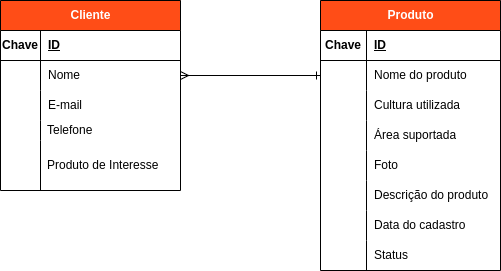

The diagram above was exported from draw.io. Its source (the exported page's mxGraphModel, read from the mxfile embedded in the PNG):
<mxGraphModel dx="880" dy="419" grid="1" gridSize="10" guides="1" tooltips="1" connect="1" arrows="1" fold="1" page="1" pageScale="1" pageWidth="827" pageHeight="1169" math="0" shadow="0">
  <root>
    <mxCell id="0" />
    <mxCell id="1" parent="0" />
    <mxCell id="bI3XOp7B3AAGI3jLnai--4" value="&lt;font color=&quot;#ffffff&quot;&gt;Cliente&lt;/font&gt;" style="shape=table;startSize=30;container=1;collapsible=1;childLayout=tableLayout;fixedRows=1;rowLines=0;fontStyle=1;align=center;resizeLast=1;html=1;gradientColor=none;fillColor=#FF4D17;" vertex="1" parent="1">
      <mxGeometry x="20" y="70" width="180" height="190" as="geometry" />
    </mxCell>
    <mxCell id="bI3XOp7B3AAGI3jLnai--5" value="" style="shape=tableRow;horizontal=0;startSize=0;swimlaneHead=0;swimlaneBody=0;fillColor=none;collapsible=0;dropTarget=0;points=[[0,0.5],[1,0.5]];portConstraint=eastwest;top=0;left=0;right=0;bottom=1;" vertex="1" parent="bI3XOp7B3AAGI3jLnai--4">
      <mxGeometry y="30" width="180" height="30" as="geometry" />
    </mxCell>
    <mxCell id="bI3XOp7B3AAGI3jLnai--6" value="Chave" style="shape=partialRectangle;connectable=0;fillColor=none;top=0;left=0;bottom=0;right=0;fontStyle=1;overflow=hidden;whiteSpace=wrap;html=1;" vertex="1" parent="bI3XOp7B3AAGI3jLnai--5">
      <mxGeometry width="40" height="30" as="geometry">
        <mxRectangle width="40" height="30" as="alternateBounds" />
      </mxGeometry>
    </mxCell>
    <mxCell id="bI3XOp7B3AAGI3jLnai--7" value="ID" style="shape=partialRectangle;connectable=0;fillColor=none;top=0;left=0;bottom=0;right=0;align=left;spacingLeft=6;fontStyle=5;overflow=hidden;whiteSpace=wrap;html=1;" vertex="1" parent="bI3XOp7B3AAGI3jLnai--5">
      <mxGeometry x="40" width="140" height="30" as="geometry">
        <mxRectangle width="140" height="30" as="alternateBounds" />
      </mxGeometry>
    </mxCell>
    <mxCell id="bI3XOp7B3AAGI3jLnai--8" value="" style="shape=tableRow;horizontal=0;startSize=0;swimlaneHead=0;swimlaneBody=0;fillColor=none;collapsible=0;dropTarget=0;points=[[0,0.5],[1,0.5]];portConstraint=eastwest;top=0;left=0;right=0;bottom=0;" vertex="1" parent="bI3XOp7B3AAGI3jLnai--4">
      <mxGeometry y="60" width="180" height="30" as="geometry" />
    </mxCell>
    <mxCell id="bI3XOp7B3AAGI3jLnai--9" value="" style="shape=partialRectangle;connectable=0;fillColor=none;top=0;left=0;bottom=0;right=0;editable=1;overflow=hidden;whiteSpace=wrap;html=1;" vertex="1" parent="bI3XOp7B3AAGI3jLnai--8">
      <mxGeometry width="40" height="30" as="geometry">
        <mxRectangle width="40" height="30" as="alternateBounds" />
      </mxGeometry>
    </mxCell>
    <mxCell id="bI3XOp7B3AAGI3jLnai--10" value="Nome" style="shape=partialRectangle;connectable=0;fillColor=none;top=0;left=0;bottom=0;right=0;align=left;spacingLeft=6;overflow=hidden;whiteSpace=wrap;html=1;" vertex="1" parent="bI3XOp7B3AAGI3jLnai--8">
      <mxGeometry x="40" width="140" height="30" as="geometry">
        <mxRectangle width="140" height="30" as="alternateBounds" />
      </mxGeometry>
    </mxCell>
    <mxCell id="bI3XOp7B3AAGI3jLnai--11" value="" style="shape=tableRow;horizontal=0;startSize=0;swimlaneHead=0;swimlaneBody=0;fillColor=none;collapsible=0;dropTarget=0;points=[[0,0.5],[1,0.5]];portConstraint=eastwest;top=0;left=0;right=0;bottom=0;" vertex="1" parent="bI3XOp7B3AAGI3jLnai--4">
      <mxGeometry y="90" width="180" height="30" as="geometry" />
    </mxCell>
    <mxCell id="bI3XOp7B3AAGI3jLnai--12" value="" style="shape=partialRectangle;connectable=0;fillColor=none;top=0;left=0;bottom=0;right=0;editable=1;overflow=hidden;whiteSpace=wrap;html=1;" vertex="1" parent="bI3XOp7B3AAGI3jLnai--11">
      <mxGeometry width="40" height="30" as="geometry">
        <mxRectangle width="40" height="30" as="alternateBounds" />
      </mxGeometry>
    </mxCell>
    <mxCell id="bI3XOp7B3AAGI3jLnai--13" value="E-mail" style="shape=partialRectangle;connectable=0;fillColor=none;top=0;left=0;bottom=0;right=0;align=left;spacingLeft=6;overflow=hidden;whiteSpace=wrap;html=1;" vertex="1" parent="bI3XOp7B3AAGI3jLnai--11">
      <mxGeometry x="40" width="140" height="30" as="geometry">
        <mxRectangle width="140" height="30" as="alternateBounds" />
      </mxGeometry>
    </mxCell>
    <mxCell id="bI3XOp7B3AAGI3jLnai--14" value="" style="shape=tableRow;horizontal=0;startSize=0;swimlaneHead=0;swimlaneBody=0;fillColor=none;collapsible=0;dropTarget=0;points=[[0,0.5],[1,0.5]];portConstraint=eastwest;top=0;left=0;right=0;bottom=0;" vertex="1" parent="bI3XOp7B3AAGI3jLnai--4">
      <mxGeometry y="120" width="180" height="20" as="geometry" />
    </mxCell>
    <mxCell id="bI3XOp7B3AAGI3jLnai--15" value="" style="shape=partialRectangle;connectable=0;fillColor=none;top=0;left=0;bottom=0;right=0;editable=1;overflow=hidden;whiteSpace=wrap;html=1;" vertex="1" parent="bI3XOp7B3AAGI3jLnai--14">
      <mxGeometry width="40" height="20" as="geometry">
        <mxRectangle width="40" height="20" as="alternateBounds" />
      </mxGeometry>
    </mxCell>
    <mxCell id="bI3XOp7B3AAGI3jLnai--16" value="Telefone" style="shape=partialRectangle;connectable=0;fillColor=none;top=0;left=0;bottom=0;right=0;align=left;spacingLeft=6;overflow=hidden;whiteSpace=wrap;html=1;spacing=1;" vertex="1" parent="bI3XOp7B3AAGI3jLnai--14">
      <mxGeometry x="40" width="140" height="20" as="geometry">
        <mxRectangle width="140" height="20" as="alternateBounds" />
      </mxGeometry>
    </mxCell>
    <mxCell id="bI3XOp7B3AAGI3jLnai--18" style="shape=tableRow;horizontal=0;startSize=0;swimlaneHead=0;swimlaneBody=0;fillColor=none;collapsible=0;dropTarget=0;points=[[0,0.5],[1,0.5]];portConstraint=eastwest;top=0;left=0;right=0;bottom=0;spacingTop=2;spacing=3;" vertex="1" parent="bI3XOp7B3AAGI3jLnai--4">
      <mxGeometry y="140" width="180" height="50" as="geometry" />
    </mxCell>
    <mxCell id="bI3XOp7B3AAGI3jLnai--19" style="shape=partialRectangle;connectable=0;fillColor=none;top=0;left=0;bottom=0;right=0;editable=1;overflow=hidden;whiteSpace=wrap;html=1;" vertex="1" parent="bI3XOp7B3AAGI3jLnai--18">
      <mxGeometry width="40" height="50" as="geometry">
        <mxRectangle width="40" height="50" as="alternateBounds" />
      </mxGeometry>
    </mxCell>
    <mxCell id="bI3XOp7B3AAGI3jLnai--20" value="Produto de Interesse" style="shape=partialRectangle;connectable=0;fillColor=none;top=0;left=0;bottom=0;right=0;align=left;spacingLeft=6;overflow=hidden;whiteSpace=wrap;html=1;spacing=1;" vertex="1" parent="bI3XOp7B3AAGI3jLnai--18">
      <mxGeometry x="40" width="140" height="50" as="geometry">
        <mxRectangle width="140" height="50" as="alternateBounds" />
      </mxGeometry>
    </mxCell>
    <mxCell id="bI3XOp7B3AAGI3jLnai--21" value="&lt;font color=&quot;#ffffff&quot;&gt;Produto&lt;/font&gt;" style="shape=table;startSize=30;container=1;collapsible=1;childLayout=tableLayout;fixedRows=1;rowLines=0;fontStyle=1;align=center;resizeLast=1;html=1;fillColor=#FF4D17;" vertex="1" parent="1">
      <mxGeometry x="340" y="70" width="180" height="270" as="geometry" />
    </mxCell>
    <mxCell id="bI3XOp7B3AAGI3jLnai--22" value="" style="shape=tableRow;horizontal=0;startSize=0;swimlaneHead=0;swimlaneBody=0;fillColor=none;collapsible=0;dropTarget=0;points=[[0,0.5],[1,0.5]];portConstraint=eastwest;top=0;left=0;right=0;bottom=1;" vertex="1" parent="bI3XOp7B3AAGI3jLnai--21">
      <mxGeometry y="30" width="180" height="30" as="geometry" />
    </mxCell>
    <mxCell id="bI3XOp7B3AAGI3jLnai--23" value="Chave" style="shape=partialRectangle;connectable=0;fillColor=none;top=0;left=0;bottom=0;right=0;fontStyle=1;overflow=hidden;whiteSpace=wrap;html=1;" vertex="1" parent="bI3XOp7B3AAGI3jLnai--22">
      <mxGeometry width="46" height="30" as="geometry">
        <mxRectangle width="46" height="30" as="alternateBounds" />
      </mxGeometry>
    </mxCell>
    <mxCell id="bI3XOp7B3AAGI3jLnai--24" value="ID" style="shape=partialRectangle;connectable=0;fillColor=none;top=0;left=0;bottom=0;right=0;align=left;spacingLeft=6;fontStyle=5;overflow=hidden;whiteSpace=wrap;html=1;" vertex="1" parent="bI3XOp7B3AAGI3jLnai--22">
      <mxGeometry x="46" width="134" height="30" as="geometry">
        <mxRectangle width="134" height="30" as="alternateBounds" />
      </mxGeometry>
    </mxCell>
    <mxCell id="bI3XOp7B3AAGI3jLnai--25" value="" style="shape=tableRow;horizontal=0;startSize=0;swimlaneHead=0;swimlaneBody=0;fillColor=none;collapsible=0;dropTarget=0;points=[[0,0.5],[1,0.5]];portConstraint=eastwest;top=0;left=0;right=0;bottom=0;" vertex="1" parent="bI3XOp7B3AAGI3jLnai--21">
      <mxGeometry y="60" width="180" height="30" as="geometry" />
    </mxCell>
    <mxCell id="bI3XOp7B3AAGI3jLnai--26" value="" style="shape=partialRectangle;connectable=0;fillColor=none;top=0;left=0;bottom=0;right=0;editable=1;overflow=hidden;whiteSpace=wrap;html=1;" vertex="1" parent="bI3XOp7B3AAGI3jLnai--25">
      <mxGeometry width="46" height="30" as="geometry">
        <mxRectangle width="46" height="30" as="alternateBounds" />
      </mxGeometry>
    </mxCell>
    <mxCell id="bI3XOp7B3AAGI3jLnai--27" value="Nome do produto" style="shape=partialRectangle;connectable=0;fillColor=none;top=0;left=0;bottom=0;right=0;align=left;spacingLeft=6;overflow=hidden;whiteSpace=wrap;html=1;" vertex="1" parent="bI3XOp7B3AAGI3jLnai--25">
      <mxGeometry x="46" width="134" height="30" as="geometry">
        <mxRectangle width="134" height="30" as="alternateBounds" />
      </mxGeometry>
    </mxCell>
    <mxCell id="bI3XOp7B3AAGI3jLnai--28" value="" style="shape=tableRow;horizontal=0;startSize=0;swimlaneHead=0;swimlaneBody=0;fillColor=none;collapsible=0;dropTarget=0;points=[[0,0.5],[1,0.5]];portConstraint=eastwest;top=0;left=0;right=0;bottom=0;" vertex="1" parent="bI3XOp7B3AAGI3jLnai--21">
      <mxGeometry y="90" width="180" height="30" as="geometry" />
    </mxCell>
    <mxCell id="bI3XOp7B3AAGI3jLnai--29" value="" style="shape=partialRectangle;connectable=0;fillColor=none;top=0;left=0;bottom=0;right=0;editable=1;overflow=hidden;whiteSpace=wrap;html=1;" vertex="1" parent="bI3XOp7B3AAGI3jLnai--28">
      <mxGeometry width="46" height="30" as="geometry">
        <mxRectangle width="46" height="30" as="alternateBounds" />
      </mxGeometry>
    </mxCell>
    <mxCell id="bI3XOp7B3AAGI3jLnai--30" value="Cultura utilizada" style="shape=partialRectangle;connectable=0;fillColor=none;top=0;left=0;bottom=0;right=0;align=left;spacingLeft=6;overflow=hidden;whiteSpace=wrap;html=1;" vertex="1" parent="bI3XOp7B3AAGI3jLnai--28">
      <mxGeometry x="46" width="134" height="30" as="geometry">
        <mxRectangle width="134" height="30" as="alternateBounds" />
      </mxGeometry>
    </mxCell>
    <mxCell id="bI3XOp7B3AAGI3jLnai--31" value="" style="shape=tableRow;horizontal=0;startSize=0;swimlaneHead=0;swimlaneBody=0;fillColor=none;collapsible=0;dropTarget=0;points=[[0,0.5],[1,0.5]];portConstraint=eastwest;top=0;left=0;right=0;bottom=0;" vertex="1" parent="bI3XOp7B3AAGI3jLnai--21">
      <mxGeometry y="120" width="180" height="30" as="geometry" />
    </mxCell>
    <mxCell id="bI3XOp7B3AAGI3jLnai--32" value="" style="shape=partialRectangle;connectable=0;fillColor=none;top=0;left=0;bottom=0;right=0;editable=1;overflow=hidden;whiteSpace=wrap;html=1;" vertex="1" parent="bI3XOp7B3AAGI3jLnai--31">
      <mxGeometry width="46" height="30" as="geometry">
        <mxRectangle width="46" height="30" as="alternateBounds" />
      </mxGeometry>
    </mxCell>
    <mxCell id="bI3XOp7B3AAGI3jLnai--33" value="Área suportada" style="shape=partialRectangle;connectable=0;fillColor=none;top=0;left=0;bottom=0;right=0;align=left;spacingLeft=6;overflow=hidden;whiteSpace=wrap;html=1;" vertex="1" parent="bI3XOp7B3AAGI3jLnai--31">
      <mxGeometry x="46" width="134" height="30" as="geometry">
        <mxRectangle width="134" height="30" as="alternateBounds" />
      </mxGeometry>
    </mxCell>
    <mxCell id="bI3XOp7B3AAGI3jLnai--34" style="shape=tableRow;horizontal=0;startSize=0;swimlaneHead=0;swimlaneBody=0;fillColor=none;collapsible=0;dropTarget=0;points=[[0,0.5],[1,0.5]];portConstraint=eastwest;top=0;left=0;right=0;bottom=0;" vertex="1" parent="bI3XOp7B3AAGI3jLnai--21">
      <mxGeometry y="150" width="180" height="30" as="geometry" />
    </mxCell>
    <mxCell id="bI3XOp7B3AAGI3jLnai--35" style="shape=partialRectangle;connectable=0;fillColor=none;top=0;left=0;bottom=0;right=0;editable=1;overflow=hidden;whiteSpace=wrap;html=1;" vertex="1" parent="bI3XOp7B3AAGI3jLnai--34">
      <mxGeometry width="46" height="30" as="geometry">
        <mxRectangle width="46" height="30" as="alternateBounds" />
      </mxGeometry>
    </mxCell>
    <mxCell id="bI3XOp7B3AAGI3jLnai--36" value="Foto" style="shape=partialRectangle;connectable=0;fillColor=none;top=0;left=0;bottom=0;right=0;align=left;spacingLeft=6;overflow=hidden;whiteSpace=wrap;html=1;" vertex="1" parent="bI3XOp7B3AAGI3jLnai--34">
      <mxGeometry x="46" width="134" height="30" as="geometry">
        <mxRectangle width="134" height="30" as="alternateBounds" />
      </mxGeometry>
    </mxCell>
    <mxCell id="bI3XOp7B3AAGI3jLnai--37" style="shape=tableRow;horizontal=0;startSize=0;swimlaneHead=0;swimlaneBody=0;fillColor=none;collapsible=0;dropTarget=0;points=[[0,0.5],[1,0.5]];portConstraint=eastwest;top=0;left=0;right=0;bottom=0;" vertex="1" parent="bI3XOp7B3AAGI3jLnai--21">
      <mxGeometry y="180" width="180" height="30" as="geometry" />
    </mxCell>
    <mxCell id="bI3XOp7B3AAGI3jLnai--38" style="shape=partialRectangle;connectable=0;fillColor=none;top=0;left=0;bottom=0;right=0;editable=1;overflow=hidden;whiteSpace=wrap;html=1;" vertex="1" parent="bI3XOp7B3AAGI3jLnai--37">
      <mxGeometry width="46" height="30" as="geometry">
        <mxRectangle width="46" height="30" as="alternateBounds" />
      </mxGeometry>
    </mxCell>
    <mxCell id="bI3XOp7B3AAGI3jLnai--39" value="Descrição do produto" style="shape=partialRectangle;connectable=0;fillColor=none;top=0;left=0;bottom=0;right=0;align=left;spacingLeft=6;overflow=hidden;whiteSpace=wrap;html=1;" vertex="1" parent="bI3XOp7B3AAGI3jLnai--37">
      <mxGeometry x="46" width="134" height="30" as="geometry">
        <mxRectangle width="134" height="30" as="alternateBounds" />
      </mxGeometry>
    </mxCell>
    <mxCell id="bI3XOp7B3AAGI3jLnai--40" style="shape=tableRow;horizontal=0;startSize=0;swimlaneHead=0;swimlaneBody=0;fillColor=none;collapsible=0;dropTarget=0;points=[[0,0.5],[1,0.5]];portConstraint=eastwest;top=0;left=0;right=0;bottom=0;" vertex="1" parent="bI3XOp7B3AAGI3jLnai--21">
      <mxGeometry y="210" width="180" height="30" as="geometry" />
    </mxCell>
    <mxCell id="bI3XOp7B3AAGI3jLnai--41" style="shape=partialRectangle;connectable=0;fillColor=none;top=0;left=0;bottom=0;right=0;editable=1;overflow=hidden;whiteSpace=wrap;html=1;" vertex="1" parent="bI3XOp7B3AAGI3jLnai--40">
      <mxGeometry width="46" height="30" as="geometry">
        <mxRectangle width="46" height="30" as="alternateBounds" />
      </mxGeometry>
    </mxCell>
    <mxCell id="bI3XOp7B3AAGI3jLnai--42" value="Data do cadastro" style="shape=partialRectangle;connectable=0;fillColor=none;top=0;left=0;bottom=0;right=0;align=left;spacingLeft=6;overflow=hidden;whiteSpace=wrap;html=1;" vertex="1" parent="bI3XOp7B3AAGI3jLnai--40">
      <mxGeometry x="46" width="134" height="30" as="geometry">
        <mxRectangle width="134" height="30" as="alternateBounds" />
      </mxGeometry>
    </mxCell>
    <mxCell id="bI3XOp7B3AAGI3jLnai--43" style="shape=tableRow;horizontal=0;startSize=0;swimlaneHead=0;swimlaneBody=0;fillColor=none;collapsible=0;dropTarget=0;points=[[0,0.5],[1,0.5]];portConstraint=eastwest;top=0;left=0;right=0;bottom=0;" vertex="1" parent="bI3XOp7B3AAGI3jLnai--21">
      <mxGeometry y="240" width="180" height="30" as="geometry" />
    </mxCell>
    <mxCell id="bI3XOp7B3AAGI3jLnai--44" style="shape=partialRectangle;connectable=0;fillColor=none;top=0;left=0;bottom=0;right=0;editable=1;overflow=hidden;whiteSpace=wrap;html=1;" vertex="1" parent="bI3XOp7B3AAGI3jLnai--43">
      <mxGeometry width="46" height="30" as="geometry">
        <mxRectangle width="46" height="30" as="alternateBounds" />
      </mxGeometry>
    </mxCell>
    <mxCell id="bI3XOp7B3AAGI3jLnai--45" value="Status" style="shape=partialRectangle;connectable=0;fillColor=none;top=0;left=0;bottom=0;right=0;align=left;spacingLeft=6;overflow=hidden;whiteSpace=wrap;html=1;" vertex="1" parent="bI3XOp7B3AAGI3jLnai--43">
      <mxGeometry x="46" width="134" height="30" as="geometry">
        <mxRectangle width="134" height="30" as="alternateBounds" />
      </mxGeometry>
    </mxCell>
    <mxCell id="bI3XOp7B3AAGI3jLnai--63" style="edgeStyle=orthogonalEdgeStyle;rounded=0;orthogonalLoop=1;jettySize=auto;html=1;entryX=0;entryY=0.5;entryDx=0;entryDy=0;endArrow=ERone;endFill=0;startArrow=ERmany;startFill=0;exitX=1;exitY=0.5;exitDx=0;exitDy=0;" edge="1" parent="1" source="bI3XOp7B3AAGI3jLnai--8" target="bI3XOp7B3AAGI3jLnai--25">
      <mxGeometry relative="1" as="geometry">
        <mxPoint x="510" y="145" as="sourcePoint" />
      </mxGeometry>
    </mxCell>
  </root>
</mxGraphModel>